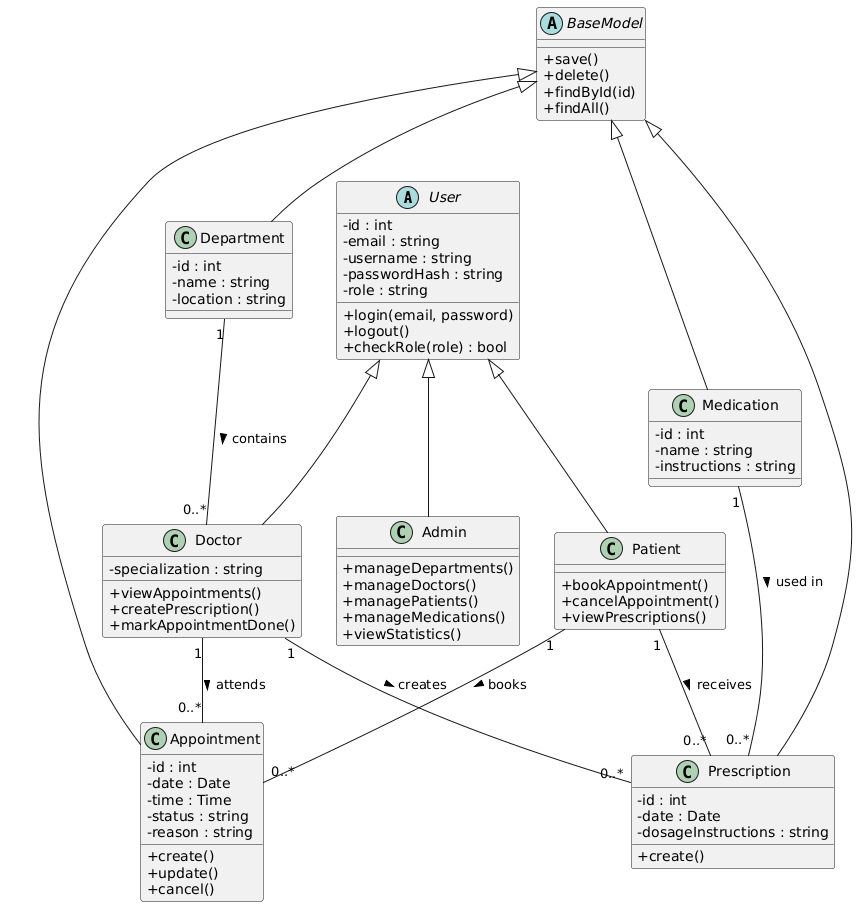

The diagram above was rendered by PlantUML. Its source (embedded in the PNG):
@startuml
skinparam classAttributeIconSize 0

' ======================
' CLASSES UTILISATEURS
' ======================
abstract class User {
  - id : int
  - email : string
  - username : string
  - passwordHash : string
  - role : string
  + login(email, password)
  + logout()
  + checkRole(role) : bool
}

class Admin {
  + manageDepartments()
  + manageDoctors()
  + managePatients()
  + manageMedications()
  + viewStatistics()
}

class Doctor {
  - specialization : string
  + viewAppointments()
  + createPrescription()
  + markAppointmentDone()
}

class Patient {
  + bookAppointment()
  + cancelAppointment()
  + viewPrescriptions()
}

User <|-- Admin
User <|-- Doctor
User <|-- Patient

' ======================
' CLASSES MÉTIER
' ======================
class Appointment {
  - id : int
  - date : Date
  - time : Time
  - status : string
  - reason : string
  + create()
  + update()
  + cancel()
}

class Prescription {
  - id : int
  - date : Date
  - dosageInstructions : string
  + create()
}

class Medication {
  - id : int
  - name : string
  - instructions : string
}

class Department {
  - id : int
  - name : string
  - location : string
}

' ======================
' BASE MODEL
' ======================
abstract class BaseModel {
  + save()
  + delete()
  + findById(id)
  + findAll()
}

BaseModel <|-- Appointment
BaseModel <|-- Prescription
BaseModel <|-- Medication
BaseModel <|-- Department

' ======================
' RELATIONS
' ======================
Doctor "1" -- "0..*" Appointment : attends >
Patient "1" -- "0..*" Appointment : books >

Doctor "1" -- "0..*" Prescription : creates >
Patient "1" -- "0..*" Prescription : receives >
Medication "1" -- "0..*" Prescription : used in >

Department "1" -- "0..*" Doctor : contains >
@enduml